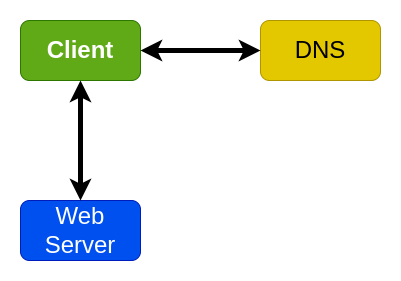

The diagram above was exported from draw.io. Its source (the exported page's mxGraphModel, read from the mxfile embedded in the PNG):
<mxGraphModel dx="1348" dy="805" grid="1" gridSize="10" guides="1" tooltips="1" connect="1" arrows="1" fold="1" page="1" pageScale="1" pageWidth="827" pageHeight="1169" math="0" shadow="0">
  <root>
    <mxCell id="0" />
    <mxCell id="1" parent="0" />
    <mxCell id="iFY60YNKmJXBKLmrKpej-1" value="&lt;b&gt;&lt;font style=&quot;font-size: 24px;&quot;&gt;Client&lt;/font&gt;&lt;/b&gt;" style="rounded=1;whiteSpace=wrap;html=1;fillColor=#60a917;fontColor=#ffffff;strokeColor=#2D7600;" vertex="1" parent="1">
      <mxGeometry x="280" y="80" width="120" height="60" as="geometry" />
    </mxCell>
    <mxCell id="iFY60YNKmJXBKLmrKpej-2" value="Web Server" style="rounded=1;whiteSpace=wrap;html=1;fontSize=24;fillColor=#0050ef;fontColor=#ffffff;strokeColor=#001DBC;" vertex="1" parent="1">
      <mxGeometry x="280" y="260" width="120" height="60" as="geometry" />
    </mxCell>
    <mxCell id="iFY60YNKmJXBKLmrKpej-3" value="DNS" style="rounded=1;whiteSpace=wrap;html=1;fontSize=24;fillColor=#e3c800;fontColor=#000000;strokeColor=#B09500;" vertex="1" parent="1">
      <mxGeometry x="520" y="80" width="120" height="60" as="geometry" />
    </mxCell>
    <mxCell id="iFY60YNKmJXBKLmrKpej-4" value="" style="endArrow=classic;startArrow=classic;html=1;rounded=0;fontSize=24;entryX=0.5;entryY=1;entryDx=0;entryDy=0;exitX=0.5;exitY=0;exitDx=0;exitDy=0;strokeWidth=5;" edge="1" parent="1" source="iFY60YNKmJXBKLmrKpej-2" target="iFY60YNKmJXBKLmrKpej-1">
      <mxGeometry width="50" height="50" relative="1" as="geometry">
        <mxPoint x="320" y="240" as="sourcePoint" />
        <mxPoint x="370" y="190" as="targetPoint" />
      </mxGeometry>
    </mxCell>
    <mxCell id="iFY60YNKmJXBKLmrKpej-5" value="" style="endArrow=classic;startArrow=classic;html=1;rounded=0;fontSize=24;entryX=0;entryY=0.5;entryDx=0;entryDy=0;exitX=1;exitY=0.5;exitDx=0;exitDy=0;strokeWidth=5;" edge="1" parent="1" source="iFY60YNKmJXBKLmrKpej-1" target="iFY60YNKmJXBKLmrKpej-3">
      <mxGeometry width="50" height="50" relative="1" as="geometry">
        <mxPoint x="350" y="290" as="sourcePoint" />
        <mxPoint x="350" y="150" as="targetPoint" />
      </mxGeometry>
    </mxCell>
  </root>
</mxGraphModel>